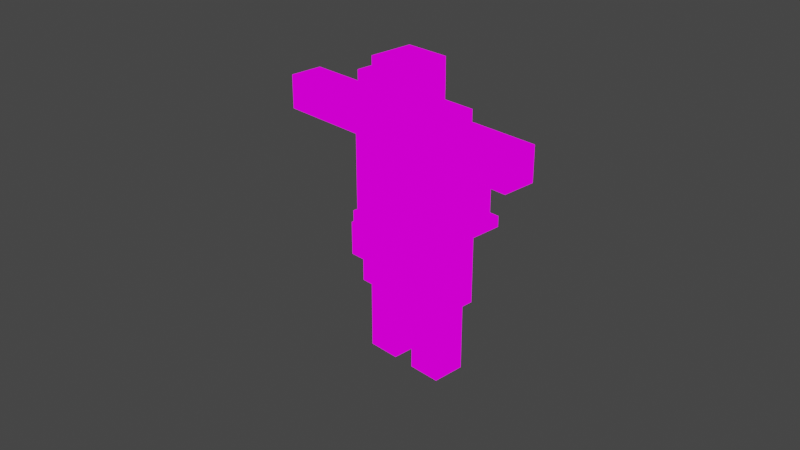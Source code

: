 # Source: SumoWrestler.blend  (saved by Blender 3.6.13; exported with 4.5.12 LTS)
import bpy
from mathutils import Matrix  # noqa: F401  (used for matrix-valued properties, if any)

bpy.ops.wm.read_factory_settings(use_empty=True)
scene = bpy.context.scene
scene.name = 'Scene'

# ---- collections
col_collection = bpy.data.collections.new('Collection'); scene.collection.children.link(col_collection)

# ---- images (referenced by path relative to the original .blend; pixels are not part of the script)
import os
ASSET_DIR = os.environ.get("B2B_ASSET_DIR", "")  # directory of the original .blend (textures are referenced by path, not embedded)
HERE = os.path.dirname(os.path.abspath(__file__))  # packed textures are extracted next to this script under _unpacked/

def load_image(name, relpath, width, height, colorspace="sRGB"):
    """Load a texture the original file referenced (path relative to the .blend, or extracted next to this script)."""
    p = next((c for c in (os.path.join(HERE, relpath), os.path.join(ASSET_DIR, relpath)) if relpath and os.path.exists(c)), "")
    if p:
        img = bpy.data.images.load(p, check_existing=True)
        img.name = name
    else:  # same state as the original file: an image datablock whose file is absent (Cycles renders it pink)
        img = bpy.data.images.new(name, width, height)
        img.source = "FILE"
        img.filepath = "//" + (relpath or name)
    img.colorspace_settings.name = colorspace
    return img
img_pixeltexturegrid_96_png = load_image('PixelTextureGrid_96.png', 'Pixel Grid Base/PixelTextureGrid_96.png', 1024, 1024, 'sRGB')

# ---- materials (node trees are filled in below, after node groups)
mat_sumo_mat = bpy.data.materials.new('Sumo_Mat')
mat_sumo_mat.use_transparent_shadow = False

# ---- material node trees
mat_sumo_mat.use_nodes = True; mat_sumo_mat.node_tree.nodes.clear()
_N = mat_sumo_mat.node_tree.nodes; _L = mat_sumo_mat.node_tree.links
n0 = _N.new('ShaderNodeOutputMaterial'); n0.name = 'Material Output'; n0.location = (300, 300)
n1 = _N.new('ShaderNodeEmission'); n1.name = 'Emission'; n1.location = (10, 300)
n2 = _N.new('ShaderNodeTexImage'); n2.name = 'Image Texture'; n2.location = (-280, 280)
n2.image = img_pixeltexturegrid_96_png
n2.interpolation = 'Closest'
_L.new(n1.outputs[0], n0.inputs[0])
_L.new(n2.outputs[0], n1.inputs[0])
n0.is_active_output = True

# ---- world
world_world = bpy.data.worlds.new('World'); scene.world = world_world
world_world.use_nodes = True; world_world.node_tree.nodes.clear()
_N = world_world.node_tree.nodes; _L = world_world.node_tree.links
n0 = _N.new('ShaderNodeOutputWorld'); n0.name = 'World Output'; n0.location = (300, 300)
n1 = _N.new('ShaderNodeBackground'); n1.name = 'Background'; n1.location = (10, 300)
n1.inputs[0].default_value = (0.05088, 0.05088, 0.05088, 1.0)
_L.new(n1.outputs[0], n0.inputs[0])
n0.is_active_output = True
world_world.color = (0.05088, 0.05088, 0.05088)
world_world.use_sun_shadow = False
world_world.sun_shadow_jitter_overblur = 0.0

# ---- cameras
cam_camera = bpy.data.cameras.new('Camera')
cam_camera.clip_end = 100.0
cam_camera.ortho_scale = 7.314

# ---- lights
light_light = bpy.data.lights.new('Light', 'POINT')
light_light.transmission_factor = 0.0
light_light.energy = 1000.0
light_light.shadow_soft_size = 0.1
light_light.shadow_maximum_resolution = 0.006
light_light.use_absolute_resolution = True

# ---- meshes
me_cube_005 = bpy.data.meshes.new('Cube.005')
me_cube_005.from_pydata([(-0.5, -0.125, -0.5), (-0.5, -0.125, 0.75), (-0.5, 0.5, -0.5), (-0.5, 0.5, 0.75), (0.5, -0.125, -0.5), (0.5, -0.125, 0.75), (0.5, 0.5, -0.5), (0.5, 0.5, 0.75), (-0.5, -0.125, 0.125), (-0.5, 0.5, 0.125), (0.5, 0.5, 0.125), (0.5, -0.125, 0.125), (-0.5, 0.8125, 0.125), (-0.5, 0.8125, -0.5), (0.5, 0.8125, -0.5), (0.5, 0.8125, 0.125), (-0.25, -0.125, 0.75), (-0.25, -0.125, 1.25), (-0.25, 0.375, 0.75), (-0.25, 0.375, 1.25), (0.25, -0.125, 0.75), (0.25, -0.125, 1.25), (0.25, 0.375, 0.75), (0.25, 0.375, 1.25), (-0.0625, -0.1875, 0.9375), (-0.0625, -0.1875, 1.312), (-0.0625, 0.0625, 0.9375), (-0.0625, 0.0625, 1.312), (0.0625, -0.1875, 0.9375), (0.0625, -0.1875, 1.312), (0.0625, 0.0625, 0.9375), (0.0625, 0.0625, 1.312), (-0.3125, -0.25, 0.9375), (-0.3125, -0.25, 1.125), (-0.3125, 0.3125, 0.9375), (-0.3125, 0.3125, 1.125), (0.3125, -0.25, 0.9375), (0.3125, -0.25, 1.125), (0.3125, 0.3125, 0.9375), (0.3125, 0.3125, 1.125), (-0.5, -0.125, 0.375), (-0.5, -0.125, 0.75), (-1.5, -0.125, 0.375), (-1.5, -0.125, 0.75), (-0.5, 0.25, 0.375), (-0.5, 0.25, 0.75), (-1.5, 0.25, 0.375), (-1.5, 0.25, 0.75), (0.5, -0.125, 0.375), (0.5, -0.125, 0.75), (0.5, 0.25, 0.375), (0.5, 0.25, 0.75), (1.5, -0.125, 0.375), (1.5, -0.125, 0.75), (1.5, 0.25, 0.375), (1.5, 0.25, 0.75), (-0.5625, -0.125, -0.625), (-0.5625, -0.125, -0.5), (-0.5625, 0.875, -0.625), (-0.5625, 0.875, -0.5), (0.5625, -0.125, -0.625), (0.5625, -0.125, -0.5), (0.5625, 0.875, -0.625), (0.5625, 0.875, -0.5), (-0.0625, 0.5, -1.375), (-0.0625, 0.5, -0.625), (-0.0625, 0.0, -1.375), (-0.0625, 0.0, -0.625), (-0.5625, 0.5, -1.375), (-0.5625, 0.5, -0.625), (-0.5625, 0.0, -1.375), (-0.5625, 0.0, -0.625), (0.06673, 0.0, -1.375), (0.06673, 0.0, -0.625), (0.06673, 0.5, -1.375), (0.06673, 0.5, -0.625), (0.5667, 0.0, -1.375), (0.5667, 0.0, -0.625), (0.5667, 0.5, -1.375), (0.5667, 0.5, -0.625), (-0.5, 0.0625, -2.188), (-0.5, 0.0625, -1.312), (-0.5, 0.4375, -2.188), (-0.5, 0.4375, -1.312), (-0.125, 0.0625, -2.188), (-0.125, 0.0625, -1.312), (-0.125, 0.4375, -2.188), (-0.125, 0.4375, -1.312), (0.125, 0.0625, -2.188), (0.125, 0.0625, -1.312), (0.125, 0.4375, -2.188), (0.125, 0.4375, -1.312), (0.5, 0.0625, -2.188), (0.5, 0.0625, -1.312), (0.5, 0.4375, -2.188), (0.5, 0.4375, -1.312), (-0.25, -0.0625, -1.0), (-0.25, -0.0625, -0.625), (-0.25, 0.6875, -1.0), (-0.25, 0.6875, -0.625), (0.3125, -0.0625, -1.0), (0.3125, -0.0625, -0.625), (0.3125, 0.6875, -1.0), (0.3125, 0.6875, -0.625), (-0.0625, 0.5, -1.0), (-0.0625, 0.0, -1.0), (-0.5625, 0.0, -1.0), (-0.5625, 0.5, -1.0), (-0.0625, -0.151, -0.625), (-0.5625, -0.151, -0.625), (-0.0625, -0.151, -1.0), (-0.5625, -0.151, -1.0), (0.06673, 0.0, -1.0), (0.06673, 0.5, -1.0), (0.5667, 0.5, -1.0), (0.5667, 0.0, -1.0), (0.06673, -0.125, -1.0), (0.06673, -0.125, -0.625), (0.5667, -0.125, -0.625), (0.5667, -0.125, -1.0)], [], [(8, 1, 3, 9), (9, 3, 7, 10), (10, 7, 5, 11), (11, 5, 1, 8), (2, 6, 4, 0), (7, 3, 1, 5), (4, 11, 8, 0), (6, 10, 11, 4), (2, 9, 12, 13), (0, 8, 9, 2), (13, 12, 15, 14), (10, 6, 14, 15), (6, 2, 13, 14), (9, 10, 15, 12), (16, 17, 19, 18), (18, 19, 23, 22), (22, 23, 21, 20), (20, 21, 17, 16), (18, 22, 20, 16), (23, 19, 17, 21), (24, 25, 27, 26), (26, 27, 31, 30), (30, 31, 29, 28), (28, 29, 25, 24), (26, 30, 28, 24), (31, 27, 25, 29), (32, 33, 35, 34), (34, 35, 39, 38), (38, 39, 37, 36), (36, 37, 33, 32), (34, 38, 36, 32), (39, 35, 33, 37), (40, 41, 43, 42), (42, 43, 47, 46), (46, 47, 45, 44), (44, 45, 41, 40), (42, 46, 44, 40), (47, 43, 41, 45), (48, 49, 51, 50), (50, 51, 55, 54), (54, 55, 53, 52), (52, 53, 49, 48), (50, 54, 52, 48), (55, 51, 49, 53), (56, 57, 59, 58), (58, 59, 63, 62), (62, 63, 61, 60), (60, 61, 57, 56), (58, 62, 60, 56), (63, 59, 57, 61), (104, 65, 67, 105), (71, 106, 111, 109), (106, 71, 69, 107), (107, 69, 65, 104), (66, 70, 68, 64), (71, 67, 65, 69), (112, 73, 75, 113), (113, 75, 79, 114), (114, 79, 77, 115), (112, 115, 119, 116), (74, 78, 76, 72), (79, 75, 73, 77), (80, 81, 83, 82), (82, 83, 87, 86), (86, 87, 85, 84), (84, 85, 81, 80), (82, 86, 84, 80), (87, 83, 81, 85), (88, 89, 91, 90), (90, 91, 95, 94), (94, 95, 93, 92), (92, 93, 89, 88), (90, 94, 92, 88), (95, 91, 89, 93), (96, 97, 99, 98), (98, 99, 103, 102), (102, 103, 101, 100), (100, 101, 97, 96), (98, 102, 100, 96), (103, 99, 97, 101), (68, 107, 104, 64), (70, 106, 107, 68), (66, 105, 106, 70), (64, 104, 105, 66), (110, 108, 109, 111), (67, 71, 109, 108), (105, 67, 108, 110), (106, 105, 110, 111), (76, 115, 112, 72), (78, 114, 115, 76), (74, 113, 114, 78), (72, 112, 113, 74), (119, 118, 117, 116), (77, 73, 117, 118), (73, 112, 116, 117), (115, 77, 118, 119)])
_uv = me_cube_005.uv_layers.new(name='UVMap')
_uv.uv.foreach_set('vector', [0.0, 0.3438, 0.0, 0.4583, 0.1146, 0.4583, 0.1146, 0.3438, 0.4688, 0.5729, 0.5833, 0.5729, 0.5833, 0.3854, 0.4688, 0.3854, 0.2396, 0.1146, 0.2396, 0.0, 0.3542, 0.0, 0.3542, 0.1146, 0.0, 0.1146, 0.0, 0.0, 0.1771, 0.0, 0.1771, 0.1146, 0.4688, 0.3854, 0.4688, 0.2083, 0.3542, 0.2083, 0.3542, 0.3854, 0.4688, 0.3854, 0.4688, 0.5729, 0.3542, 0.5729, 0.3542, 0.3854, 0.0, 0.2292, 0.0, 0.1146, 0.1771, 0.1146, 0.1771, 0.2292, 0.2396, 0.2292, 0.2396, 0.1146, 0.3542, 0.1146, 0.3542, 0.2292, 0.1146, 0.2292, 0.1146, 0.3438, 0.1667, 0.3438, 0.1667, 0.2292, 0.0, 0.2292, 0.0, 0.3438, 0.1146, 0.3438, 0.1146, 0.2292, 0.1771, 0.6146, 0.2812, 0.6146, 0.2812, 0.4375, 0.1771, 0.4375, 0.2396, 0.1146, 0.2396, 0.2292, 0.1875, 0.2292, 0.1875, 0.1146, 0.4688, 0.2083, 0.4688, 0.3854, 0.5208, 0.3854, 0.5208, 0.2083, 0.2917, 0.6146, 0.2917, 0.4375, 0.3438, 0.4375, 0.3438, 0.6146, 0.9479, 0.4583, 0.9479, 0.3646, 0.8646, 0.3646, 0.8646, 0.4583, 0.9479, 0.2917, 0.9479, 0.2083, 0.8542, 0.2083, 0.8542, 0.2917, 0.8646, 0.1875, 0.8646, 0.09375, 0.9479, 0.09375, 0.9479, 0.1875, 0.3542, 0.9167, 0.3542, 0.8229, 0.4479, 0.8229, 0.4479, 0.9167, 0.1562, 0.7812, 0.07292, 0.7812, 0.07292, 0.8646, 0.1562, 0.8646, 0.5833, 0.7812, 0.6771, 0.7812, 0.6771, 0.8646, 0.5833, 0.8646, 1.0, 0.1771, 1.0, 0.1042, 0.9479, 0.1042, 0.9479, 0.1771, 0.5521, 0.9375, 0.5521, 0.8646, 0.5312, 0.8646, 0.5312, 0.9375, 0.9583, 0.8958, 0.9583, 0.8229, 1.0, 0.8229, 1.0, 0.8958, 0.1354, 0.9375, 0.1354, 0.8646, 0.1667, 0.8646, 0.1667, 0.9375, 0.5833, 0.1354, 0.5625, 0.1354, 0.5625, 0.1875, 0.5833, 0.1875, 0.5417, 0.1354, 0.5625, 0.1354, 0.5625, 0.1875, 0.5417, 0.1875, 0.9479, 0.1042, 0.9896, 0.1042, 0.9896, 0.0, 0.9479, 0.0, 0.9792, 0.2083, 0.9479, 0.2083, 0.9479, 0.3229, 0.9792, 0.3229, 0.9479, 0.3646, 0.9896, 0.3646, 0.9896, 0.4688, 0.9479, 0.4688, 0.9479, 0.9375, 0.9167, 0.9375, 0.9167, 0.8229, 0.9479, 0.8229, 0.4583, 0.8229, 0.4583, 0.7083, 0.3542, 0.7083, 0.3542, 0.8229, 0.6875, 0.6667, 0.6875, 0.7812, 0.5833, 0.7812, 0.5833, 0.6667, 0.6875, 0.5208, 0.7604, 0.5208, 0.7604, 0.7083, 0.6875, 0.7083, 0.0, 0.9792, 0.07292, 0.9792, 0.07292, 0.9167, 0.0, 0.9167, 0.4583, 0.75, 0.5208, 0.75, 0.5208, 0.5729, 0.4583, 0.5729, 0.8958, 0.6875, 0.9688, 0.6875, 0.9688, 0.75, 0.8958, 0.75, 0.6562, 0.1771, 0.7188, 0.1771, 0.7188, 0.0, 0.6562, 0.0, 0.7083, 0.3854, 0.6458, 0.3854, 0.6458, 0.2083, 0.7083, 0.2083, 0.8958, 0.5938, 0.9688, 0.5938, 0.9688, 0.5208, 0.8958, 0.5208, 0.7188, 0.3854, 0.7812, 0.3854, 0.7812, 0.2083, 0.7188, 0.2083, 0.8958, 0.5938, 0.9688, 0.5938, 0.9688, 0.6667, 0.8958, 0.6667, 0.7188, 0.0, 0.7917, 0.0, 0.7917, 0.1771, 0.7188, 0.1771, 0.1354, 0.7708, 0.1354, 0.5938, 0.07292, 0.5938, 0.07292, 0.7708, 0.07292, 0.5938, 0.07292, 0.7708, 0.0, 0.7708, 0.0, 0.5938, 0.5625, 0.9583, 0.5833, 0.9583, 0.5833, 0.7812, 0.5625, 0.7812, 0.5625, 0.7708, 0.5833, 0.7708, 0.5833, 0.5729, 0.5625, 0.5729, 0.5312, 0.5729, 0.5521, 0.5729, 0.5521, 0.75, 0.5312, 0.75, 0.1458, 0.4583, 0.1667, 0.4583, 0.1667, 0.6562, 0.1458, 0.6562, 0.5312, 0.2083, 0.5312, 0.0, 0.3542, 0.0, 0.3542, 0.2083, 0.3542, 0.2292, 0.3542, 0.4375, 0.1771, 0.4375, 0.1771, 0.2292, 0.1146, 0.5208, 0.1146, 0.5938, 0.03125, 0.5938, 0.03125, 0.5208, 0.5521, 0.3438, 0.5521, 0.2708, 0.5208, 0.2708, 0.5208, 0.3438, 0.5521, 0.2708, 0.5521, 0.3438, 0.6458, 0.3438, 0.6458, 0.2708, 0.7917, 0.4583, 0.7917, 0.3854, 0.6979, 0.3854, 0.6979, 0.4583, 0.8229, 0.9167, 0.9167, 0.9167, 0.9167, 0.8229, 0.8229, 0.8229, 0.2604, 0.8438, 0.1771, 0.8438, 0.1771, 0.75, 0.2604, 0.75, 0.5625, 0.07292, 0.5625, 0.1354, 0.6458, 0.1354, 0.6458, 0.07292, 0.2604, 0.6875, 0.2604, 0.6146, 0.1771, 0.6146, 0.1771, 0.6875, 0.6979, 0.4583, 0.6979, 0.5208, 0.6042, 0.5208, 0.6042, 0.4583, 0.1458, 0.5521, 0.1458, 0.4583, 0.125, 0.4583, 0.125, 0.5521, 0.9479, 0.09375, 0.9479, 0.0, 0.8646, 0.0, 0.8646, 0.09375, 0.4583, 0.75, 0.5521, 0.75, 0.5521, 0.8438, 0.4583, 0.8438, 0.8229, 0.8438, 0.8229, 0.6875, 0.7604, 0.6875, 0.7604, 0.8438, 0.8542, 0.1562, 0.8542, 0.0, 0.7917, 0.0, 0.7917, 0.1562, 0.7604, 0.6875, 0.7604, 0.5208, 0.8229, 0.5208, 0.8229, 0.6875, 0.7917, 0.5208, 0.7917, 0.3646, 0.8542, 0.3646, 0.8542, 0.5208, 0.3333, 0.875, 0.2604, 0.875, 0.2604, 0.9479, 0.3333, 0.9479, 0.1771, 0.875, 0.2396, 0.875, 0.2396, 0.9375, 0.1771, 0.9375, 0.3333, 0.7708, 0.3333, 0.6146, 0.2604, 0.6146, 0.2604, 0.7708, 0.7604, 0.8646, 0.7604, 0.7083, 0.6875, 0.7083, 0.6875, 0.8646, 0.7812, 0.3646, 0.7812, 0.2083, 0.8542, 0.2083, 0.8542, 0.3646, 0.8229, 0.6875, 0.8229, 0.5208, 0.8958, 0.5208, 0.8958, 0.6875, 0.8958, 0.9167, 0.8229, 0.9167, 0.8229, 0.9792, 0.8958, 0.9792, 0.3542, 0.9167, 0.4271, 0.9167, 0.4271, 0.9792, 0.3542, 0.9792, 0.8229, 0.8229, 0.8958, 0.8229, 0.8958, 0.6875, 0.8229, 0.6875, 0.2604, 0.875, 0.3333, 0.875, 0.3333, 0.7812, 0.2604, 0.7812, 0.0, 0.7812, 0.07292, 0.7812, 0.07292, 0.9167, 0.0, 0.9167, 0.7604, 0.8438, 0.8229, 0.8438, 0.8229, 0.9479, 0.7604, 0.9479, 0.4583, 0.5729, 0.3542, 0.5729, 0.3542, 0.7083, 0.4583, 0.7083, 0.5833, 0.5208, 0.6875, 0.5208, 0.6875, 0.6667, 0.5833, 0.6667, 0.7917, 0.5208, 0.7917, 0.4583, 0.6979, 0.4583, 0.6979, 0.5208, 0.5521, 0.2083, 0.5521, 0.2708, 0.6458, 0.2708, 0.6458, 0.2083, 0.5833, 0.875, 0.6562, 0.875, 0.6562, 0.9583, 0.5833, 0.9583, 0.1146, 0.4583, 0.1146, 0.5208, 0.03125, 0.5208, 0.03125, 0.4583, 0.6875, 0.8646, 0.7604, 0.8646, 0.7604, 0.9583, 0.6875, 0.9583, 0.1771, 0.8438, 0.2604, 0.8438, 0.2604, 0.875, 0.1771, 0.875, 0.03125, 0.5208, 0.03125, 0.5938, 0.0, 0.5938, 0.0, 0.5208, 0.1667, 0.75, 0.1667, 0.6667, 0.1458, 0.6667, 0.1458, 0.75, 0.07292, 0.8646, 0.1354, 0.8646, 0.1354, 0.9583, 0.07292, 0.9583, 0.6979, 0.3854, 0.6979, 0.4583, 0.6042, 0.4583, 0.6042, 0.3854, 0.2604, 0.75, 0.2604, 0.6875, 0.1771, 0.6875, 0.1771, 0.75, 0.5625, 0.0, 0.5625, 0.07292, 0.6458, 0.07292, 0.6458, 0.0, 0.4583, 0.8646, 0.5208, 0.8646, 0.5208, 0.9583, 0.4583, 0.9583, 0.4583, 0.8438, 0.5521, 0.8438, 0.5521, 0.8646, 0.4583, 0.8646, 0.5625, 0.1354, 0.5625, 0.07292, 0.5417, 0.07292, 0.5417, 0.1354, 0.6042, 0.4583, 0.6042, 0.5208, 0.5833, 0.5208, 0.5833, 0.4583])
me_cube_005.materials.append(mat_sumo_mat)
me_cube_005.use_paint_bone_selection = False
me_cube_005.use_paint_mask = True
me_cube_005.update()

# ---- objects
ob_light = bpy.data.objects.new('Light', light_light)
ob_camera = bpy.data.objects.new('Camera', cam_camera)
ob_cube = bpy.data.objects.new('Cube', me_cube_005)

# ---- transforms, parenting, visibility, modifiers, constraints
ob_light.location = (4.076, 1.005, 5.904)
ob_light.rotation_euler = (0.6503, 0.05522, 1.866)
ob_light.lock_rotations_4d = False
ob_light.empty_display_type = 'ARROWS'
ob_light.color = (0.0, 0.0, 0.0, 0.0)
ob_light.lineart.crease_threshold = 0.0
ob_camera.location = (7.359, -6.926, 4.958)
ob_camera.rotation_euler = (1.109, 0.0, 0.8149)
ob_camera.lock_rotations_4d = False
ob_camera.empty_display_type = 'ARROWS'
ob_camera.color = (0.0, 0.0, 0.0, 0.0)
ob_camera.display_type = 'WIRE'
ob_camera.lineart.crease_threshold = 0.0
ob_cube.location = (0.0, 0.0, 0.4375)

# ---- collection membership
col_collection.objects.link(ob_light)
col_collection.objects.link(ob_camera)
col_collection.objects.link(ob_cube)

# ---- scene / render settings (as saved in the file)
scene.camera = ob_camera
scene.frame_start = 1; scene.frame_end = 250; scene.frame_set(1)
scene.render.engine = 'BLENDER_EEVEE_NEXT'
scene.cycles.sampling_pattern = 'TABULATED_SOBOL'
scene.cycles.use_light_tree = False
scene.view_settings.view_transform = 'Filmic'
bpy.context.view_layer.update()
